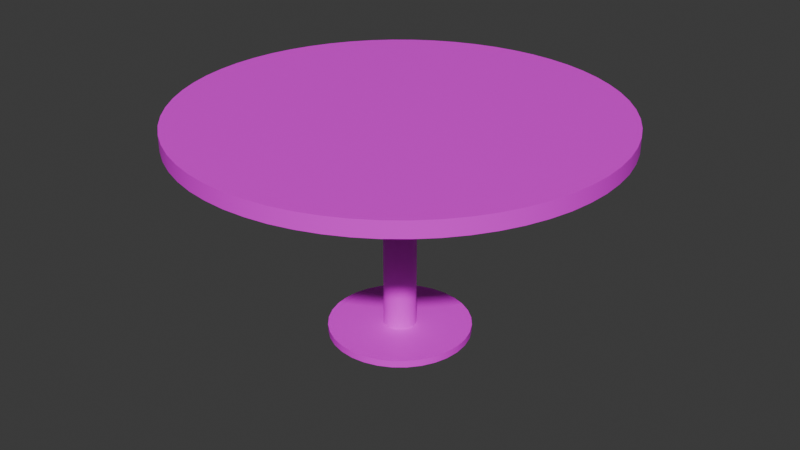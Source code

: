 # Source: table.blend  (saved by Blender 4.2.66; exported with 4.5.12 LTS)
import bpy
from mathutils import Matrix  # noqa: F401  (used for matrix-valued properties, if any)

bpy.ops.wm.read_factory_settings(use_empty=True)
scene = bpy.context.scene
scene.name = 'Scene'

# ---- collections
col_dinnertable = bpy.data.collections.new('DinnerTable'); scene.collection.children.link(col_dinnertable)

# ---- images (referenced by path relative to the original .blend; pixels are not part of the script)
import os
ASSET_DIR = os.environ.get("B2B_ASSET_DIR", "")  # directory of the original .blend (textures are referenced by path, not embedded)
HERE = os.path.dirname(os.path.abspath(__file__))  # packed textures are extracted next to this script under _unpacked/

def load_image(name, relpath, width, height, colorspace="sRGB"):
    """Load a texture the original file referenced (path relative to the .blend, or extracted next to this script)."""
    p = next((c for c in (os.path.join(HERE, relpath), os.path.join(ASSET_DIR, relpath)) if relpath and os.path.exists(c)), "")
    if p:
        img = bpy.data.images.load(p, check_existing=True)
        img.name = name
    else:  # same state as the original file: an image datablock whose file is absent (Cycles renders it pink)
        img = bpy.data.images.new(name, width, height)
        img.source = "FILE"
        img.filepath = "//" + (relpath or name)
    img.colorspace_settings.name = colorspace
    return img
img_oak_veneer_01_diff_4k_jpg = load_image('oak_veneer_01_diff_4k.jpg', 'Materials/TableWood/textures/oak_veneer_01_diff_4k.jpg', 1024, 1024, 'sRGB')

# ---- materials (node trees are filled in below, after node groups)
mat_tablewood = bpy.data.materials.new('TableWood')

# ---- node groups
ng_smooth_by_angle = bpy.data.node_groups.new('Smooth by Angle', 'GeometryNodeTree')
_s = ng_smooth_by_angle.interface.new_socket(name='Mesh', in_out='OUTPUT', socket_type='NodeSocketGeometry')
_s = ng_smooth_by_angle.interface.new_socket(name='Mesh', in_out='INPUT', socket_type='NodeSocketGeometry')
_s = ng_smooth_by_angle.interface.new_socket(name='Angle', in_out='INPUT', socket_type='NodeSocketFloat')
_s.subtype = 'ANGLE'
_s.default_value = 0.5236
_s.min_value = 0.0
_s.max_value = 3.142
_s.description = 'Maximum face angle for smooth edges'
_s = ng_smooth_by_angle.interface.new_socket(name='Ignore Sharpness', in_out='INPUT', socket_type='NodeSocketBool')
_s.force_non_field = True
ng_smooth_by_angle.description = 'Set the sharpness of mesh edges based on the angle between the neighboring faces'
ng_smooth_by_angle.is_modifier = True
_N = ng_smooth_by_angle.nodes; _L = ng_smooth_by_angle.links
n0 = _N.new('GeometryNodeSetShadeSmooth'); n0.name = 'Set Shade Smooth'; n0.location = (120, -80)
n0.domain = 'EDGE'
n1 = _N.new('GeometryNodeSetShadeSmooth'); n1.name = 'Set Shade Smooth.001'; n1.location = (300, -80)
n2 = _N.new('NodeGroupOutput'); n2.name = 'Group Output'; n2.location = (480, -80)
n3 = _N.new('GeometryNodeInputMeshEdgeAngle'); n3.name = 'Edge Angle'; n3.location = (-440, -240)
n4 = _N.new('NodeGroupInput'); n4.name = 'Group Input'; n4.location = (-80, -80)
n5 = _N.new('GeometryNodeInputEdgeSmooth'); n5.name = 'Is Edge Smooth'; n5.location = (-260, -120)
n6 = _N.new('GeometryNodeInputShadeSmooth'); n6.name = 'Is Shade Smooth'; n6.location = (-440, -397)
n7 = _N.new('FunctionNodeCompare'); n7.name = 'Compare'; n7.location = (-260, -260)
n7.operation = 'LESS_EQUAL'
n7.inputs[6].default_value = (0.0, 0.0, 0.0, 0.0)
n7.inputs[7].default_value = (0.0, 0.0, 0.0, 0.0)
n8 = _N.new('FunctionNodeBooleanMath'); n8.name = 'Boolean Math.001'; n8.location = (-80, -260)
n9 = _N.new('NodeGroupInput'); n9.name = 'Group Input.001'; n9.location = (-440, -329)
n10 = _N.new('NodeGroupInput'); n10.name = 'Group Input.002'; n10.location = (-259, -189)
n11 = _N.new('FunctionNodeBooleanMath'); n11.name = 'Boolean Math'; n11.location = (-80, -149)
n11.operation = 'OR'
n12 = _N.new('FunctionNodeBooleanMath'); n12.name = 'Boolean Math.002'; n12.location = (-260, -380)
n12.operation = 'OR'
n13 = _N.new('NodeGroupInput'); n13.name = 'Group Input.003'; n13.location = (-440, -460)
_L.new(n3.outputs[0], n7.inputs[0])
_L.new(n1.outputs[0], n2.inputs[0])
_L.new(n9.outputs[1], n7.inputs[1])
_L.new(n7.outputs[0], n8.inputs[0])
_L.new(n4.outputs[0], n0.inputs[0])
_L.new(n0.outputs[0], n1.inputs[0])
_L.new(n8.outputs[0], n0.inputs[2])
_L.new(n10.outputs[2], n11.inputs[1])
_L.new(n5.outputs[0], n11.inputs[0])
_L.new(n11.outputs[0], n0.inputs[1])
_L.new(n13.outputs[2], n12.inputs[1])
_L.new(n6.outputs[0], n12.inputs[0])
_L.new(n12.outputs[0], n8.inputs[1])
n2.is_active_output = True

# ---- material node trees
mat_tablewood.use_nodes = True; mat_tablewood.node_tree.nodes.clear()
_N = mat_tablewood.node_tree.nodes; _L = mat_tablewood.node_tree.links
n0 = _N.new('ShaderNodeBsdfPrincipled'); n0.name = 'Principled BSDF'; n0.location = (10, 300)
n1 = _N.new('ShaderNodeOutputMaterial'); n1.name = 'Material Output'; n1.location = (300, 300)
n2 = _N.new('ShaderNodeTexImage'); n2.name = 'Image Texture'; n2.location = (-280, 271)
n2.image = img_oak_veneer_01_diff_4k_jpg
_L.new(n0.outputs[0], n1.inputs[0])
_L.new(n2.outputs[0], n0.inputs[0])
n1.is_active_output = True

# ---- world
world_world = bpy.data.worlds.new('World'); scene.world = world_world
world_world.use_nodes = True; world_world.node_tree.nodes.clear()
_N = world_world.node_tree.nodes; _L = world_world.node_tree.links
n0 = _N.new('ShaderNodeOutputWorld'); n0.name = 'World Output'; n0.location = (300, 300)
n1 = _N.new('ShaderNodeBackground'); n1.name = 'Background'; n1.location = (10, 300)
n1.inputs[0].default_value = (0.05088, 0.05088, 0.05088, 1.0)
_L.new(n1.outputs[0], n0.inputs[0])
n0.is_active_output = True
world_world.color = (0.05088, 0.05088, 0.05088)
world_world.sun_shadow_jitter_overblur = 0.0

# ---- meshes
me_cylinder_005 = bpy.data.meshes.new('Cylinder.005')
me_cylinder_005.from_pydata([(0.0, 1.2, -0.06), (0.0, 1.2, 0.06), (0.2341, 1.177, -0.06), (0.2341, 1.177, 0.06), (0.4592, 1.109, -0.06), (0.4592, 1.109, 0.06), (0.6667, 0.9978, -0.06), (0.6667, 0.9978, 0.06), (0.8485, 0.8485, -0.06), (0.8485, 0.8485, 0.06), (0.9978, 0.6667, -0.06), (0.9978, 0.6667, 0.06), (1.109, 0.4592, -0.06), (1.109, 0.4592, 0.06), (1.177, 0.2341, -0.06), (1.177, 0.2341, 0.06), (1.2, 0.0, -0.06), (1.2, 0.0, 0.06), (1.177, -0.2341, -0.06), (1.177, -0.2341, 0.06), (1.109, -0.4592, -0.06), (1.109, -0.4592, 0.06), (0.9978, -0.6667, -0.06), (0.9978, -0.6667, 0.06), (0.8485, -0.8485, -0.06), (0.8485, -0.8485, 0.06), (0.6667, -0.9978, -0.06), (0.6667, -0.9978, 0.06), (0.4592, -1.109, -0.06), (0.4592, -1.109, 0.06), (0.2341, -1.177, -0.06), (0.2341, -1.177, 0.06), (0.0, -1.2, -0.06), (0.0, -1.2, 0.06), (-0.2341, -1.177, -0.06), (-0.2341, -1.177, 0.06), (-0.4592, -1.109, -0.06), (-0.4592, -1.109, 0.06), (-0.6667, -0.9978, -0.06), (-0.6667, -0.9978, 0.06), (-0.8485, -0.8485, -0.06), (-0.8485, -0.8485, 0.06), (-0.9978, -0.6667, -0.06), (-0.9978, -0.6667, 0.06), (-1.109, -0.4592, -0.06), (-1.109, -0.4592, 0.06), (-1.177, -0.2341, -0.06), (-1.177, -0.2341, 0.06), (-1.2, 0.0, -0.06), (-1.2, 0.0, 0.06), (-1.177, 0.2341, -0.06), (-1.177, 0.2341, 0.06), (-1.109, 0.4592, -0.06), (-1.109, 0.4592, 0.06), (-0.9978, 0.6667, -0.06), (-0.9978, 0.6667, 0.06), (-0.8485, 0.8485, -0.06), (-0.8485, 0.8485, 0.06), (-0.6667, 0.9978, -0.06), (-0.6667, 0.9978, 0.06), (-0.4592, 1.109, -0.06), (-0.4592, 1.109, 0.06), (-0.2341, 1.177, -0.06), (-0.2341, 1.177, 0.06)], [], [(0, 1, 3, 2), (2, 3, 5, 4), (4, 5, 7, 6), (6, 7, 9, 8), (8, 9, 11, 10), (10, 11, 13, 12), (12, 13, 15, 14), (14, 15, 17, 16), (16, 17, 19, 18), (18, 19, 21, 20), (20, 21, 23, 22), (22, 23, 25, 24), (24, 25, 27, 26), (26, 27, 29, 28), (28, 29, 31, 30), (30, 31, 33, 32), (32, 33, 35, 34), (34, 35, 37, 36), (36, 37, 39, 38), (38, 39, 41, 40), (40, 41, 43, 42), (42, 43, 45, 44), (44, 45, 47, 46), (46, 47, 49, 48), (48, 49, 51, 50), (50, 51, 53, 52), (52, 53, 55, 54), (54, 55, 57, 56), (56, 57, 59, 58), (58, 59, 61, 60), (3, 1, 63, 61, 59, 57, 55, 53, 51, 49, 47, 45, 43, 41, 39, 37, 35, 33, 31, 29, 27, 25, 23, 21, 19, 17, 15, 13, 11, 9, 7, 5), (60, 61, 63, 62), (62, 63, 1, 0), (0, 2, 4, 6, 8, 10, 12, 14, 16, 18, 20, 22, 24, 26, 28, 30, 32, 34, 36, 38, 40, 42, 44, 46, 48, 50, 52, 54, 56, 58, 60, 62)])
me_cylinder_005.polygons.foreach_set('use_smooth', [True] * 34)
_uv = me_cylinder_005.uv_layers.new(name='UVMap')
_uv.uv.foreach_set('vector', [1.0, 0.5, 1.0, 1.0, 0.9688, 1.0, 0.9688, 0.5, 0.9688, 0.5, 0.9688, 1.0, 0.9375, 1.0, 0.9375, 0.5, 0.9375, 0.5, 0.9375, 1.0, 0.9062, 1.0, 0.9062, 0.5, 0.9062, 0.5, 0.9062, 1.0, 0.875, 1.0, 0.875, 0.5, 0.875, 0.5, 0.875, 1.0, 0.8438, 1.0, 0.8438, 0.5, 0.8438, 0.5, 0.8438, 1.0, 0.8125, 1.0, 0.8125, 0.5, 0.8125, 0.5, 0.8125, 1.0, 0.7812, 1.0, 0.7812, 0.5, 0.7812, 0.5, 0.7812, 1.0, 0.75, 1.0, 0.75, 0.5, 0.75, 0.5, 0.75, 1.0, 0.7188, 1.0, 0.7188, 0.5, 0.7188, 0.5, 0.7188, 1.0, 0.6875, 1.0, 0.6875, 0.5, 0.6875, 0.5, 0.6875, 1.0, 0.6562, 1.0, 0.6562, 0.5, 0.6562, 0.5, 0.6562, 1.0, 0.625, 1.0, 0.625, 0.5, 0.625, 0.5, 0.625, 1.0, 0.5938, 1.0, 0.5938, 0.5, 0.5938, 0.5, 0.5938, 1.0, 0.5625, 1.0, 0.5625, 0.5, 0.5625, 0.5, 0.5625, 1.0, 0.5312, 1.0, 0.5312, 0.5, 0.5312, 0.5, 0.5312, 1.0, 0.5, 1.0, 0.5, 0.5, 0.5, 0.5, 0.5, 1.0, 0.4688, 1.0, 0.4688, 0.5, 0.4688, 0.5, 0.4688, 1.0, 0.4375, 1.0, 0.4375, 0.5, 0.4375, 0.5, 0.4375, 1.0, 0.4062, 1.0, 0.4062, 0.5, 0.4062, 0.5, 0.4062, 1.0, 0.375, 1.0, 0.375, 0.5, 0.375, 0.5, 0.375, 1.0, 0.3438, 1.0, 0.3438, 0.5, 0.3438, 0.5, 0.3438, 1.0, 0.3125, 1.0, 0.3125, 0.5, 0.3125, 0.5, 0.3125, 1.0, 0.2812, 1.0, 0.2812, 0.5, 0.2812, 0.5, 0.2812, 1.0, 0.25, 1.0, 0.25, 0.5, 0.25, 0.5, 0.25, 1.0, 0.2188, 1.0, 0.2188, 0.5, 0.2188, 0.5, 0.2188, 1.0, 0.1875, 1.0, 0.1875, 0.5, 0.1875, 0.5, 0.1875, 1.0, 0.1562, 1.0, 0.1562, 0.5, 0.1562, 0.5, 0.1562, 1.0, 0.125, 1.0, 0.125, 0.5, 0.125, 0.5, 0.125, 1.0, 0.09375, 1.0, 0.09375, 0.5, 0.09375, 0.5, 0.09375, 1.0, 0.0625, 1.0, 0.0625, 0.5, 0.2968, 0.4854, 0.25, 0.49, 0.2032, 0.4854, 0.1582, 0.4717, 0.1167, 0.4496, 0.08029, 0.4197, 0.05045, 0.3833, 0.02827, 0.3418, 0.01461, 0.2968, 0.01, 0.25, 0.01461, 0.2032, 0.02827, 0.1582, 0.05045, 0.1167, 0.08029, 0.08029, 0.1167, 0.05045, 0.1582, 0.02827, 0.2032, 0.01461, 0.25, 0.01, 0.2968, 0.01461, 0.3418, 0.02827, 0.3833, 0.05045, 0.4197, 0.08029, 0.4496, 0.1167, 0.4717, 0.1582, 0.4854, 0.2032, 0.49, 0.25, 0.4854, 0.2968, 0.4717, 0.3418, 0.4496, 0.3833, 0.4197, 0.4197, 0.3833, 0.4496, 0.3418, 0.4717, 0.0625, 0.5, 0.0625, 1.0, 0.03125, 1.0, 0.03125, 0.5, 0.03125, 0.5, 0.03125, 1.0, 0.0, 1.0, 0.0, 0.5, 0.75, 0.49, 0.7968, 0.4854, 0.8418, 0.4717, 0.8833, 0.4496, 0.9197, 0.4197, 0.9496, 0.3833, 0.9717, 0.3418, 0.9854, 0.2968, 0.99, 0.25, 0.9854, 0.2032, 0.9717, 0.1582, 0.9496, 0.1167, 0.9197, 0.08029, 0.8833, 0.05045, 0.8418, 0.02827, 0.7968, 0.01461, 0.75, 0.01, 0.7032, 0.01461, 0.6582, 0.02827, 0.6167, 0.05045, 0.5803, 0.08029, 0.5504, 0.1167, 0.5283, 0.1582, 0.5146, 0.2032, 0.51, 0.25, 0.5146, 0.2968, 0.5283, 0.3418, 0.5504, 0.3833, 0.5803, 0.4197, 0.6167, 0.4496, 0.6582, 0.4717, 0.7032, 0.4854])
me_cylinder_005.materials.append(mat_tablewood)
me_cylinder_005.update()
me_cylinder_006 = bpy.data.meshes.new('Cylinder.006')
me_cylinder_006.from_pydata([(0.0, 1.2, -0.06), (0.0, 1.2, 0.06), (0.2341, 1.177, -0.06), (0.2341, 1.177, 0.06), (0.4592, 1.109, -0.06), (0.4592, 1.109, 0.06), (0.6667, 0.9978, -0.06), (0.6667, 0.9978, 0.06), (0.8485, 0.8485, -0.06), (0.8485, 0.8485, 0.06), (0.9978, 0.6667, -0.06), (0.9978, 0.6667, 0.06), (1.109, 0.4592, -0.06), (1.109, 0.4592, 0.06), (1.177, 0.2341, -0.06), (1.177, 0.2341, 0.06), (1.2, 0.0, -0.06), (1.2, 0.0, 0.06), (1.177, -0.2341, -0.06), (1.177, -0.2341, 0.06), (1.109, -0.4592, -0.06), (1.109, -0.4592, 0.06), (0.9978, -0.6667, -0.06), (0.9978, -0.6667, 0.06), (0.8485, -0.8485, -0.06), (0.8485, -0.8485, 0.06), (0.6667, -0.9978, -0.06), (0.6667, -0.9978, 0.06), (0.4592, -1.109, -0.06), (0.4592, -1.109, 0.06), (0.2341, -1.177, -0.06), (0.2341, -1.177, 0.06), (0.0, -1.2, -0.06), (0.0, -1.2, 0.06), (-0.2341, -1.177, -0.06), (-0.2341, -1.177, 0.06), (-0.4592, -1.109, -0.06), (-0.4592, -1.109, 0.06), (-0.6667, -0.9978, -0.06), (-0.6667, -0.9978, 0.06), (-0.8485, -0.8485, -0.06), (-0.8485, -0.8485, 0.06), (-0.9978, -0.6667, -0.06), (-0.9978, -0.6667, 0.06), (-1.109, -0.4592, -0.06), (-1.109, -0.4592, 0.06), (-1.177, -0.2341, -0.06), (-1.177, -0.2341, 0.06), (-1.2, 0.0, -0.06), (-1.2, 0.0, 0.06), (-1.177, 0.2341, -0.06), (-1.177, 0.2341, 0.06), (-1.109, 0.4592, -0.06), (-1.109, 0.4592, 0.06), (-0.9978, 0.6667, -0.06), (-0.9978, 0.6667, 0.06), (-0.8485, 0.8485, -0.06), (-0.8485, 0.8485, 0.06), (-0.6667, 0.9978, -0.06), (-0.6667, 0.9978, 0.06), (-0.4592, 1.109, -0.06), (-0.4592, 1.109, 0.06), (-0.2341, 1.177, -0.06), (-0.2341, 1.177, 0.06)], [], [(0, 1, 3, 2), (2, 3, 5, 4), (4, 5, 7, 6), (6, 7, 9, 8), (8, 9, 11, 10), (10, 11, 13, 12), (12, 13, 15, 14), (14, 15, 17, 16), (16, 17, 19, 18), (18, 19, 21, 20), (20, 21, 23, 22), (22, 23, 25, 24), (24, 25, 27, 26), (26, 27, 29, 28), (28, 29, 31, 30), (30, 31, 33, 32), (32, 33, 35, 34), (34, 35, 37, 36), (36, 37, 39, 38), (38, 39, 41, 40), (40, 41, 43, 42), (42, 43, 45, 44), (44, 45, 47, 46), (46, 47, 49, 48), (48, 49, 51, 50), (50, 51, 53, 52), (52, 53, 55, 54), (54, 55, 57, 56), (56, 57, 59, 58), (58, 59, 61, 60), (3, 1, 63, 61, 59, 57, 55, 53, 51, 49, 47, 45, 43, 41, 39, 37, 35, 33, 31, 29, 27, 25, 23, 21, 19, 17, 15, 13, 11, 9, 7, 5), (60, 61, 63, 62), (62, 63, 1, 0), (0, 2, 4, 6, 8, 10, 12, 14, 16, 18, 20, 22, 24, 26, 28, 30, 32, 34, 36, 38, 40, 42, 44, 46, 48, 50, 52, 54, 56, 58, 60, 62)])
me_cylinder_006.polygons.foreach_set('use_smooth', [True] * 34)
_uv = me_cylinder_006.uv_layers.new(name='UVMap')
_uv.uv.foreach_set('vector', [1.0, 0.5, 1.0, 1.0, 0.9688, 1.0, 0.9688, 0.5, 0.9688, 0.5, 0.9688, 1.0, 0.9375, 1.0, 0.9375, 0.5, 0.9375, 0.5, 0.9375, 1.0, 0.9062, 1.0, 0.9062, 0.5, 0.9062, 0.5, 0.9062, 1.0, 0.875, 1.0, 0.875, 0.5, 0.875, 0.5, 0.875, 1.0, 0.8438, 1.0, 0.8438, 0.5, 0.8438, 0.5, 0.8438, 1.0, 0.8125, 1.0, 0.8125, 0.5, 0.8125, 0.5, 0.8125, 1.0, 0.7812, 1.0, 0.7812, 0.5, 0.7812, 0.5, 0.7812, 1.0, 0.75, 1.0, 0.75, 0.5, 0.75, 0.5, 0.75, 1.0, 0.7188, 1.0, 0.7188, 0.5, 0.7188, 0.5, 0.7188, 1.0, 0.6875, 1.0, 0.6875, 0.5, 0.6875, 0.5, 0.6875, 1.0, 0.6562, 1.0, 0.6562, 0.5, 0.6562, 0.5, 0.6562, 1.0, 0.625, 1.0, 0.625, 0.5, 0.625, 0.5, 0.625, 1.0, 0.5938, 1.0, 0.5938, 0.5, 0.5938, 0.5, 0.5938, 1.0, 0.5625, 1.0, 0.5625, 0.5, 0.5625, 0.5, 0.5625, 1.0, 0.5312, 1.0, 0.5312, 0.5, 0.5312, 0.5, 0.5312, 1.0, 0.5, 1.0, 0.5, 0.5, 0.5, 0.5, 0.5, 1.0, 0.4688, 1.0, 0.4688, 0.5, 0.4688, 0.5, 0.4688, 1.0, 0.4375, 1.0, 0.4375, 0.5, 0.4375, 0.5, 0.4375, 1.0, 0.4062, 1.0, 0.4062, 0.5, 0.4062, 0.5, 0.4062, 1.0, 0.375, 1.0, 0.375, 0.5, 0.375, 0.5, 0.375, 1.0, 0.3438, 1.0, 0.3438, 0.5, 0.3438, 0.5, 0.3438, 1.0, 0.3125, 1.0, 0.3125, 0.5, 0.3125, 0.5, 0.3125, 1.0, 0.2812, 1.0, 0.2812, 0.5, 0.2812, 0.5, 0.2812, 1.0, 0.25, 1.0, 0.25, 0.5, 0.25, 0.5, 0.25, 1.0, 0.2188, 1.0, 0.2188, 0.5, 0.2188, 0.5, 0.2188, 1.0, 0.1875, 1.0, 0.1875, 0.5, 0.1875, 0.5, 0.1875, 1.0, 0.1562, 1.0, 0.1562, 0.5, 0.1562, 0.5, 0.1562, 1.0, 0.125, 1.0, 0.125, 0.5, 0.125, 0.5, 0.125, 1.0, 0.09375, 1.0, 0.09375, 0.5, 0.09375, 0.5, 0.09375, 1.0, 0.0625, 1.0, 0.0625, 0.5, 0.2968, 0.4854, 0.25, 0.49, 0.2032, 0.4854, 0.1582, 0.4717, 0.1167, 0.4496, 0.08029, 0.4197, 0.05045, 0.3833, 0.02827, 0.3418, 0.01461, 0.2968, 0.01, 0.25, 0.01461, 0.2032, 0.02827, 0.1582, 0.05045, 0.1167, 0.08029, 0.08029, 0.1167, 0.05045, 0.1582, 0.02827, 0.2032, 0.01461, 0.25, 0.01, 0.2968, 0.01461, 0.3418, 0.02827, 0.3833, 0.05045, 0.4197, 0.08029, 0.4496, 0.1167, 0.4717, 0.1582, 0.4854, 0.2032, 0.49, 0.25, 0.4854, 0.2968, 0.4717, 0.3418, 0.4496, 0.3833, 0.4197, 0.4197, 0.3833, 0.4496, 0.3418, 0.4717, 0.0625, 0.5, 0.0625, 1.0, 0.03125, 1.0, 0.03125, 0.5, 0.03125, 0.5, 0.03125, 1.0, 0.0, 1.0, 0.0, 0.5, 0.75, 0.49, 0.7968, 0.4854, 0.8418, 0.4717, 0.8833, 0.4496, 0.9197, 0.4197, 0.9496, 0.3833, 0.9717, 0.3418, 0.9854, 0.2968, 0.99, 0.25, 0.9854, 0.2032, 0.9717, 0.1582, 0.9496, 0.1167, 0.9197, 0.08029, 0.8833, 0.05045, 0.8418, 0.02827, 0.7968, 0.01461, 0.75, 0.01, 0.7032, 0.01461, 0.6582, 0.02827, 0.6167, 0.05045, 0.5803, 0.08029, 0.5504, 0.1167, 0.5283, 0.1582, 0.5146, 0.2032, 0.51, 0.25, 0.5146, 0.2968, 0.5283, 0.3418, 0.5504, 0.3833, 0.5803, 0.4197, 0.6167, 0.4496, 0.6582, 0.4717, 0.7032, 0.4854])
me_cylinder_006.materials.append(mat_tablewood)
me_cylinder_006.update()
me_cylinder_008 = bpy.data.meshes.new('Cylinder.008')
me_cylinder_008.from_pydata([(0.0, 1.2, -0.06), (0.0, 1.2, 0.06), (0.1254, 1.193, -0.06), (0.1254, 1.193, 0.06), (0.2495, 1.174, -0.06), (0.2495, 1.174, 0.06), (0.3708, 1.141, -0.06), (0.3708, 1.141, 0.06), (0.4881, 1.096, -0.06), (0.4881, 1.096, 0.06), (0.6, 1.039, -0.06), (0.6, 1.039, 0.06), (0.7053, 0.9708, -0.06), (0.7053, 0.9708, 0.06), (0.803, 0.8918, -0.06), (0.803, 0.8918, 0.06), (0.8918, 0.803, -0.06), (0.8918, 0.803, 0.06), (0.9708, 0.7053, -0.06), (0.9708, 0.7053, 0.06), (1.039, 0.6, -0.06), (1.039, 0.6, 0.06), (1.096, 0.4881, -0.06), (1.096, 0.4881, 0.06), (1.141, 0.3708, -0.06), (1.141, 0.3708, 0.06), (1.174, 0.2495, -0.06), (1.174, 0.2495, 0.06), (1.193, 0.1254, -0.06), (1.193, 0.1254, 0.06), (1.2, 0.0, -0.06), (1.2, 0.0, 0.06), (1.193, -0.1254, -0.06), (1.193, -0.1254, 0.06), (1.174, -0.2495, -0.06), (1.174, -0.2495, 0.06), (1.141, -0.3708, -0.06), (1.141, -0.3708, 0.06), (1.096, -0.4881, -0.06), (1.096, -0.4881, 0.06), (1.039, -0.6, -0.06), (1.039, -0.6, 0.06), (0.9708, -0.7053, -0.06), (0.9708, -0.7053, 0.06), (0.8918, -0.803, -0.06), (0.8918, -0.803, 0.06), (0.803, -0.8918, -0.06), (0.803, -0.8918, 0.06), (0.7053, -0.9708, -0.06), (0.7053, -0.9708, 0.06), (0.6, -1.039, -0.06), (0.6, -1.039, 0.06), (0.4881, -1.096, -0.06), (0.4881, -1.096, 0.06), (0.3708, -1.141, -0.06), (0.3708, -1.141, 0.06), (0.2495, -1.174, -0.06), (0.2495, -1.174, 0.06), (0.1254, -1.193, -0.06), (0.1254, -1.193, 0.06), (0.0, -1.2, -0.06), (0.0, -1.2, 0.06), (-0.1254, -1.193, -0.06), (-0.1254, -1.193, 0.06), (-0.2495, -1.174, -0.06), (-0.2495, -1.174, 0.06), (-0.3708, -1.141, -0.06), (-0.3708, -1.141, 0.06), (-0.4881, -1.096, -0.06), (-0.4881, -1.096, 0.06), (-0.6, -1.039, -0.06), (-0.6, -1.039, 0.06), (-0.7053, -0.9708, -0.06), (-0.7053, -0.9708, 0.06), (-0.803, -0.8918, -0.06), (-0.803, -0.8918, 0.06), (-0.8918, -0.803, -0.06), (-0.8918, -0.803, 0.06), (-0.9708, -0.7053, -0.06), (-0.9708, -0.7053, 0.06), (-1.039, -0.6, -0.06), (-1.039, -0.6, 0.06), (-1.096, -0.4881, -0.06), (-1.096, -0.4881, 0.06), (-1.141, -0.3708, -0.06), (-1.141, -0.3708, 0.06), (-1.174, -0.2495, -0.06), (-1.174, -0.2495, 0.06), (-1.193, -0.1254, -0.06), (-1.193, -0.1254, 0.06), (-1.2, 0.0, -0.06), (-1.2, 0.0, 0.06), (-1.193, 0.1254, -0.06), (-1.193, 0.1254, 0.06), (-1.174, 0.2495, -0.06), (-1.174, 0.2495, 0.06), (-1.141, 0.3708, -0.06), (-1.141, 0.3708, 0.06), (-1.096, 0.4881, -0.06), (-1.096, 0.4881, 0.06), (-1.039, 0.6, -0.06), (-1.039, 0.6, 0.06), (-0.9708, 0.7053, -0.06), (-0.9708, 0.7053, 0.06), (-0.8918, 0.803, -0.06), (-0.8918, 0.803, 0.06), (-0.803, 0.8918, -0.06), (-0.803, 0.8918, 0.06), (-0.7053, 0.9708, -0.06), (-0.7053, 0.9708, 0.06), (-0.6, 1.039, -0.06), (-0.6, 1.039, 0.06), (-0.4881, 1.096, -0.06), (-0.4881, 1.096, 0.06), (-0.3708, 1.141, -0.06), (-0.3708, 1.141, 0.06), (-0.2495, 1.174, -0.06), (-0.2495, 1.174, 0.06), (-0.1254, 1.193, -0.06), (-0.1254, 1.193, 0.06)], [], [(0, 1, 3, 2), (2, 3, 5, 4), (4, 5, 7, 6), (6, 7, 9, 8), (8, 9, 11, 10), (10, 11, 13, 12), (12, 13, 15, 14), (14, 15, 17, 16), (16, 17, 19, 18), (18, 19, 21, 20), (20, 21, 23, 22), (22, 23, 25, 24), (24, 25, 27, 26), (26, 27, 29, 28), (28, 29, 31, 30), (30, 31, 33, 32), (32, 33, 35, 34), (34, 35, 37, 36), (36, 37, 39, 38), (38, 39, 41, 40), (40, 41, 43, 42), (42, 43, 45, 44), (44, 45, 47, 46), (46, 47, 49, 48), (48, 49, 51, 50), (50, 51, 53, 52), (52, 53, 55, 54), (54, 55, 57, 56), (56, 57, 59, 58), (58, 59, 61, 60), (60, 61, 63, 62), (62, 63, 65, 64), (64, 65, 67, 66), (66, 67, 69, 68), (68, 69, 71, 70), (70, 71, 73, 72), (72, 73, 75, 74), (74, 75, 77, 76), (76, 77, 79, 78), (78, 79, 81, 80), (80, 81, 83, 82), (82, 83, 85, 84), (84, 85, 87, 86), (86, 87, 89, 88), (88, 89, 91, 90), (90, 91, 93, 92), (92, 93, 95, 94), (94, 95, 97, 96), (96, 97, 99, 98), (98, 99, 101, 100), (100, 101, 103, 102), (102, 103, 105, 104), (104, 105, 107, 106), (106, 107, 109, 108), (108, 109, 111, 110), (110, 111, 113, 112), (112, 113, 115, 114), (114, 115, 117, 116), (3, 1, 119, 117, 115, 113, 111, 109, 107, 105, 103, 101, 99, 97, 95, 93, 91, 89, 87, 85, 83, 81, 79, 77, 75, 73, 71, 69, 67, 65, 63, 61, 59, 57, 55, 53, 51, 49, 47, 45, 43, 41, 39, 37, 35, 33, 31, 29, 27, 25, 23, 21, 19, 17, 15, 13, 11, 9, 7, 5), (116, 117, 119, 118), (118, 119, 1, 0), (0, 2, 4, 6, 8, 10, 12, 14, 16, 18, 20, 22, 24, 26, 28, 30, 32, 34, 36, 38, 40, 42, 44, 46, 48, 50, 52, 54, 56, 58, 60, 62, 64, 66, 68, 70, 72, 74, 76, 78, 80, 82, 84, 86, 88, 90, 92, 94, 96, 98, 100, 102, 104, 106, 108, 110, 112, 114, 116, 118)])
me_cylinder_008.polygons.foreach_set('use_smooth', [True] * 62)
_uv = me_cylinder_008.uv_layers.new(name='UVMap')
_uv.uv.foreach_set('vector', [1.0, 0.5, 1.0, 1.0, 0.9833, 1.0, 0.9833, 0.5, 0.9833, 0.5, 0.9833, 1.0, 0.9667, 1.0, 0.9667, 0.5, 0.9667, 0.5, 0.9667, 1.0, 0.95, 1.0, 0.95, 0.5, 0.95, 0.5, 0.95, 1.0, 0.9333, 1.0, 0.9333, 0.5, 0.9333, 0.5, 0.9333, 1.0, 0.9167, 1.0, 0.9167, 0.5, 0.9167, 0.5, 0.9167, 1.0, 0.9, 1.0, 0.9, 0.5, 0.9, 0.5, 0.9, 1.0, 0.8833, 1.0, 0.8833, 0.5, 0.8833, 0.5, 0.8833, 1.0, 0.8667, 1.0, 0.8667, 0.5, 0.8667, 0.5, 0.8667, 1.0, 0.85, 1.0, 0.85, 0.5, 0.85, 0.5, 0.85, 1.0, 0.8333, 1.0, 0.8333, 0.5, 0.8333, 0.5, 0.8333, 1.0, 0.8167, 1.0, 0.8167, 0.5, 0.8167, 0.5, 0.8167, 1.0, 0.8, 1.0, 0.8, 0.5, 0.8, 0.5, 0.8, 1.0, 0.7833, 1.0, 0.7833, 0.5, 0.7833, 0.5, 0.7833, 1.0, 0.7667, 1.0, 0.7667, 0.5, 0.7667, 0.5, 0.7667, 1.0, 0.75, 1.0, 0.75, 0.5, 0.75, 0.5, 0.75, 1.0, 0.7333, 1.0, 0.7333, 0.5, 0.7333, 0.5, 0.7333, 1.0, 0.7167, 1.0, 0.7167, 0.5, 0.7167, 0.5, 0.7167, 1.0, 0.7, 1.0, 0.7, 0.5, 0.7, 0.5, 0.7, 1.0, 0.6833, 1.0, 0.6833, 0.5, 0.6833, 0.5, 0.6833, 1.0, 0.6667, 1.0, 0.6667, 0.5, 0.6667, 0.5, 0.6667, 1.0, 0.65, 1.0, 0.65, 0.5, 0.65, 0.5, 0.65, 1.0, 0.6333, 1.0, 0.6333, 0.5, 0.6333, 0.5, 0.6333, 1.0, 0.6167, 1.0, 0.6167, 0.5, 0.6167, 0.5, 0.6167, 1.0, 0.6, 1.0, 0.6, 0.5, 0.6, 0.5, 0.6, 1.0, 0.5833, 1.0, 0.5833, 0.5, 0.5833, 0.5, 0.5833, 1.0, 0.5667, 1.0, 0.5667, 0.5, 0.5667, 0.5, 0.5667, 1.0, 0.55, 1.0, 0.55, 0.5, 0.55, 0.5, 0.55, 1.0, 0.5333, 1.0, 0.5333, 0.5, 0.5333, 0.5, 0.5333, 1.0, 0.5167, 1.0, 0.5167, 0.5, 0.5167, 0.5, 0.5167, 1.0, 0.5, 1.0, 0.5, 0.5, 0.5, 0.5, 0.5, 1.0, 0.4833, 1.0, 0.4833, 0.5, 0.4833, 0.5, 0.4833, 1.0, 0.4667, 1.0, 0.4667, 0.5, 0.4667, 0.5, 0.4667, 1.0, 0.45, 1.0, 0.45, 0.5, 0.45, 0.5, 0.45, 1.0, 0.4333, 1.0, 0.4333, 0.5, 0.4333, 0.5, 0.4333, 1.0, 0.4167, 1.0, 0.4167, 0.5, 0.4167, 0.5, 0.4167, 1.0, 0.4, 1.0, 0.4, 0.5, 0.4, 0.5, 0.4, 1.0, 0.3833, 1.0, 0.3833, 0.5, 0.3833, 0.5, 0.3833, 1.0, 0.3667, 1.0, 0.3667, 0.5, 0.3667, 0.5, 0.3667, 1.0, 0.35, 1.0, 0.35, 0.5, 0.35, 0.5, 0.35, 1.0, 0.3333, 1.0, 0.3333, 0.5, 0.3333, 0.5, 0.3333, 1.0, 0.3167, 1.0, 0.3167, 0.5, 0.3167, 0.5, 0.3167, 1.0, 0.3, 1.0, 0.3, 0.5, 0.3, 0.5, 0.3, 1.0, 0.2833, 1.0, 0.2833, 0.5, 0.2833, 0.5, 0.2833, 1.0, 0.2667, 1.0, 0.2667, 0.5, 0.2667, 0.5, 0.2667, 1.0, 0.25, 1.0, 0.25, 0.5, 0.25, 0.5, 0.25, 1.0, 0.2333, 1.0, 0.2333, 0.5, 0.2333, 0.5, 0.2333, 1.0, 0.2167, 1.0, 0.2167, 0.5, 0.2167, 0.5, 0.2167, 1.0, 0.2, 1.0, 0.2, 0.5, 0.2, 0.5, 0.2, 1.0, 0.1833, 1.0, 0.1833, 0.5, 0.1833, 0.5, 0.1833, 1.0, 0.1667, 1.0, 0.1667, 0.5, 0.1667, 0.5, 0.1667, 1.0, 0.15, 1.0, 0.15, 0.5, 0.15, 0.5, 0.15, 1.0, 0.1333, 1.0, 0.1333, 0.5, 0.1333, 0.5, 0.1333, 1.0, 0.1167, 1.0, 0.1167, 0.5, 0.1167, 0.5, 0.1167, 1.0, 0.1, 1.0, 0.1, 0.5, 0.1, 0.5, 0.1, 1.0, 0.08333, 1.0, 0.08333, 0.5, 0.08333, 0.5, 0.08333, 1.0, 0.06667, 1.0, 0.06667, 0.5, 0.06667, 0.5, 0.06667, 1.0, 0.05, 1.0, 0.05, 0.5, 0.05, 0.5, 0.05, 1.0, 0.03333, 1.0, 0.03333, 0.5, 0.2751, 0.4887, 0.25, 0.49, 0.2249, 0.4887, 0.2001, 0.4848, 0.1758, 0.4783, 0.1524, 0.4693, 0.13, 0.4578, 0.1089, 0.4442, 0.08941, 0.4284, 0.07165, 0.4106, 0.05584, 0.3911, 0.04215, 0.37, 0.03075, 0.3476, 0.02175, 0.3242, 0.01524, 0.2999, 0.01131, 0.2751, 0.01, 0.25, 0.01131, 0.2249, 0.01524, 0.2001, 0.02175, 0.1758, 0.03075, 0.1524, 0.04215, 0.13, 0.05584, 0.1089, 0.07165, 0.08941, 0.08941, 0.07165, 0.1089, 0.05584, 0.13, 0.04215, 0.1524, 0.03075, 0.1758, 0.02175, 0.2001, 0.01524, 0.2249, 0.01131, 0.25, 0.01, 0.2751, 0.01131, 0.2999, 0.01524, 0.3242, 0.02175, 0.3476, 0.03075, 0.37, 0.04215, 0.3911, 0.05584, 0.4106, 0.07165, 0.4284, 0.08941, 0.4442, 0.1089, 0.4578, 0.13, 0.4693, 0.1524, 0.4783, 0.1758, 0.4848, 0.2001, 0.4887, 0.2249, 0.49, 0.25, 0.4887, 0.2751, 0.4848, 0.2999, 0.4783, 0.3242, 0.4693, 0.3476, 0.4578, 0.37, 0.4442, 0.3911, 0.4284, 0.4106, 0.4106, 0.4284, 0.3911, 0.4442, 0.37, 0.4578, 0.3476, 0.4693, 0.3242, 0.4783, 0.2999, 0.4848, 0.03333, 0.5, 0.03333, 1.0, 0.01667, 1.0, 0.01667, 0.5, 0.01667, 0.5, 0.01667, 1.0, 2.794e-07, 1.0, 2.794e-07, 0.5, 0.75, 0.49, 0.7751, 0.4887, 0.7999, 0.4848, 0.8242, 0.4783, 0.8476, 0.4693, 0.87, 0.4578, 0.8911, 0.4442, 0.9106, 0.4284, 0.9284, 0.4106, 0.9442, 0.3911, 0.9578, 0.37, 0.9693, 0.3476, 0.9783, 0.3242, 0.9848, 0.2999, 0.9887, 0.2751, 0.99, 0.25, 0.9887, 0.2249, 0.9848, 0.2001, 0.9783, 0.1758, 0.9693, 0.1524, 0.9578, 0.13, 0.9442, 0.1089, 0.9284, 0.08941, 0.9106, 0.07165, 0.8911, 0.05584, 0.87, 0.04215, 0.8476, 0.03075, 0.8242, 0.02175, 0.7999, 0.01524, 0.7751, 0.01131, 0.75, 0.01, 0.7249, 0.01131, 0.7001, 0.01524, 0.6758, 0.02175, 0.6524, 0.03075, 0.63, 0.04215, 0.6089, 0.05584, 0.5894, 0.07165, 0.5716, 0.08941, 0.5558, 0.1089, 0.5422, 0.13, 0.5307, 0.1524, 0.5217, 0.1758, 0.5152, 0.2001, 0.5113, 0.2249, 0.51, 0.25, 0.5113, 0.2751, 0.5152, 0.2999, 0.5217, 0.3242, 0.5307, 0.3476, 0.5422, 0.37, 0.5558, 0.3911, 0.5716, 0.4106, 0.5894, 0.4284, 0.6089, 0.4442, 0.63, 0.4578, 0.6524, 0.4693, 0.6758, 0.4783, 0.7001, 0.4848, 0.7249, 0.4887])
me_cylinder_008.materials.append(mat_tablewood)
me_cylinder_008.update()

# ---- objects
ob_cylinder_001 = bpy.data.objects.new('Cylinder.001', me_cylinder_005)
ob_cylinder_002 = bpy.data.objects.new('Cylinder.002', me_cylinder_006)
ob_cylinder = bpy.data.objects.new('Cylinder', me_cylinder_008)

# ---- transforms, parenting, visibility, modifiers, constraints
ob_cylinder_001.location = (0.0, 0.0, 0.0)
ob_cylinder_001.scale = (0.332, 0.332, 0.332)
_m = ob_cylinder_001.modifiers.new('Smooth by Angle', 'NODES')
_m.node_group = ng_smooth_by_angle
_m.use_pin_to_last = True
_m.show_group_selector = False
ob_cylinder_002.location = (0.0, 0.0, 0.5821)
ob_cylinder_002.scale = (0.07567, 0.07567, 9.386)
_m = ob_cylinder_002.modifiers.new('Smooth by Angle', 'NODES')
_m.node_group = ng_smooth_by_angle
_m.use_pin_to_last = True
_m.show_group_selector = False
ob_cylinder.location = (0.0, 0.0, 1.207)
ob_cylinder.scale = (1.0, 1.0, 0.7231)
_m = ob_cylinder.modifiers.new('Smooth by Angle', 'NODES')
_m.node_group = ng_smooth_by_angle
_m.use_pin_to_last = True
_m.show_group_selector = False

# ---- collection membership
col_dinnertable.objects.link(ob_cylinder_001)
col_dinnertable.objects.link(ob_cylinder_002)
col_dinnertable.objects.link(ob_cylinder)

# ---- scene / render settings (as saved in the file)
scene.frame_start = 1; scene.frame_end = 250; scene.frame_set(1)
scene.render.engine = 'BLENDER_EEVEE_NEXT'
bpy.context.view_layer.update()

# ---- added for rendering (the .blend has no active camera and no usable light): camera, sun
cam_auto = bpy.data.cameras.new('AutoCamera')
cam_auto.lens = 50.0
cam_auto.sensor_width = 36.0
cam_auto.clip_end = 1000.0
ob_auto_camera = bpy.data.objects.new('AutoCamera', cam_auto)
scene.collection.objects.link(ob_auto_camera)
ob_auto_camera.location = (3.35321, -4.02386, 3.29805)
ob_auto_camera.rotation_euler = (1.09748, -7.21219e-08, 0.694738)
scene.camera = ob_auto_camera
light_auto_sun = bpy.data.lights.new('AutoSun', 'SUN')
light_auto_sun.energy = 3.0
light_auto_sun.angle = 0.0523599
ob_auto_sun = bpy.data.objects.new('AutoSun', light_auto_sun)
scene.collection.objects.link(ob_auto_sun)
ob_auto_sun.rotation_euler = (0.872665, 0.174533, 0.523599)
bpy.context.view_layer.update()
